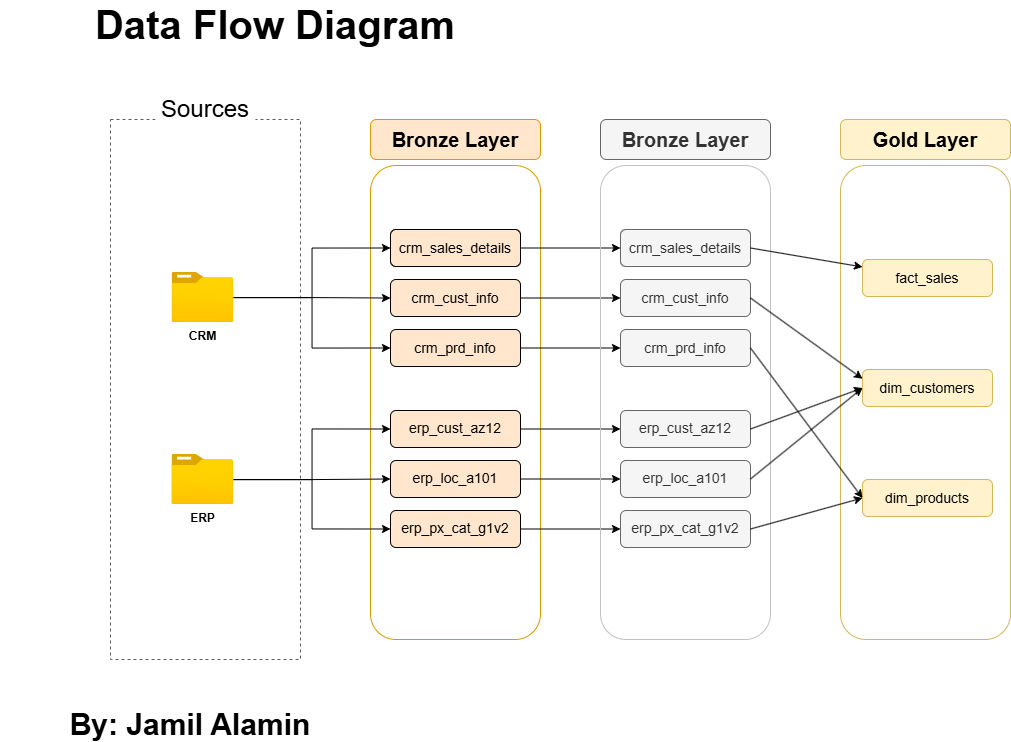

The diagram above was exported from draw.io. Its source (the exported page's mxGraphModel, read from the mxfile embedded in the PNG):
<mxGraphModel dx="1388" dy="835" grid="1" gridSize="10" guides="1" tooltips="1" connect="1" arrows="1" fold="1" page="1" pageScale="1" pageWidth="850" pageHeight="1100" math="0" shadow="0">
  <root>
    <mxCell id="0" />
    <mxCell id="1" parent="0" />
    <mxCell id="TBdsWS_u9HH3rk-2-Gea-47" parent="1" style="text;html=1;whiteSpace=wrap;strokeColor=none;fillColor=none;align=center;verticalAlign=middle;rounded=0;" value="&lt;b&gt;&lt;font style=&quot;font-size: 40px;&quot;&gt;Data Flow Diagram&lt;/font&gt;&lt;/b&gt;" vertex="1">
      <mxGeometry height="30" width="550" x="20" y="150" as="geometry" />
    </mxCell>
    <mxCell id="TBdsWS_u9HH3rk-2-Gea-48" parent="1" style="rounded=0;whiteSpace=wrap;html=1;fillColor=none;dashed=1;strokeColor=#5C5C5C;" value="" vertex="1">
      <mxGeometry height="540" width="190" x="130" y="260" as="geometry" />
    </mxCell>
    <mxCell id="TBdsWS_u9HH3rk-2-Gea-49" parent="1" style="rounded=0;whiteSpace=wrap;html=1;fillColor=default;strokeColor=none;" value="&lt;font style=&quot;font-size: 24px;&quot;&gt;Sources&lt;/font&gt;" vertex="1">
      <mxGeometry height="40" width="100" x="175" y="230" as="geometry" />
    </mxCell>
    <mxCell id="TBdsWS_u9HH3rk-2-Gea-54" parent="1" style="rounded=1;whiteSpace=wrap;html=1;fillColor=#ffe6cc;strokeColor=#d79b00;" value="&lt;font style=&quot;font-size: 20px;&quot;&gt;&lt;b&gt;Bronze Layer&lt;/b&gt;&lt;/font&gt;" vertex="1">
      <mxGeometry height="40" width="170" x="390" y="260" as="geometry" />
    </mxCell>
    <mxCell id="TBdsWS_u9HH3rk-2-Gea-55" parent="1" style="rounded=1;whiteSpace=wrap;html=1;fillColor=none;strokeColor=#d79b00;" value="" vertex="1">
      <mxGeometry height="474" width="170" x="390" y="306" as="geometry" />
    </mxCell>
    <mxCell id="TBdsWS_u9HH3rk-2-Gea-100" edge="1" parent="1" source="TBdsWS_u9HH3rk-2-Gea-60" style="edgeStyle=orthogonalEdgeStyle;rounded=0;orthogonalLoop=1;jettySize=auto;html=1;" target="TBdsWS_u9HH3rk-2-Gea-92">
      <mxGeometry relative="1" as="geometry" />
    </mxCell>
    <mxCell id="TBdsWS_u9HH3rk-2-Gea-101" edge="1" parent="1" source="TBdsWS_u9HH3rk-2-Gea-60" style="edgeStyle=orthogonalEdgeStyle;rounded=0;orthogonalLoop=1;jettySize=auto;html=1;entryX=0;entryY=0.5;entryDx=0;entryDy=0;" target="TBdsWS_u9HH3rk-2-Gea-91">
      <mxGeometry relative="1" as="geometry" />
    </mxCell>
    <mxCell id="TBdsWS_u9HH3rk-2-Gea-102" edge="1" parent="1" source="TBdsWS_u9HH3rk-2-Gea-60" style="edgeStyle=orthogonalEdgeStyle;rounded=0;orthogonalLoop=1;jettySize=auto;html=1;entryX=0;entryY=0.5;entryDx=0;entryDy=0;" target="TBdsWS_u9HH3rk-2-Gea-93">
      <mxGeometry relative="1" as="geometry" />
    </mxCell>
    <mxCell id="TBdsWS_u9HH3rk-2-Gea-60" parent="1" style="image;aspect=fixed;html=1;points=[];align=center;fontSize=12;image=img/lib/azure2/general/Folder_Blank.svg;" value="&lt;b&gt;CRM&lt;/b&gt;" vertex="1">
      <mxGeometry height="50" width="61.61" x="191.5" y="413" as="geometry" />
    </mxCell>
    <mxCell id="TBdsWS_u9HH3rk-2-Gea-97" edge="1" parent="1" source="TBdsWS_u9HH3rk-2-Gea-62" style="edgeStyle=orthogonalEdgeStyle;rounded=0;orthogonalLoop=1;jettySize=auto;html=1;entryX=0;entryY=0.5;entryDx=0;entryDy=0;" target="TBdsWS_u9HH3rk-2-Gea-95">
      <mxGeometry relative="1" as="geometry" />
    </mxCell>
    <mxCell id="TBdsWS_u9HH3rk-2-Gea-98" edge="1" parent="1" source="TBdsWS_u9HH3rk-2-Gea-62" style="edgeStyle=orthogonalEdgeStyle;rounded=0;orthogonalLoop=1;jettySize=auto;html=1;entryX=0;entryY=0.5;entryDx=0;entryDy=0;" target="TBdsWS_u9HH3rk-2-Gea-96">
      <mxGeometry relative="1" as="geometry" />
    </mxCell>
    <mxCell id="TBdsWS_u9HH3rk-2-Gea-99" edge="1" parent="1" source="TBdsWS_u9HH3rk-2-Gea-62" style="edgeStyle=orthogonalEdgeStyle;rounded=0;orthogonalLoop=1;jettySize=auto;html=1;entryX=0;entryY=0.5;entryDx=0;entryDy=0;" target="TBdsWS_u9HH3rk-2-Gea-94">
      <mxGeometry relative="1" as="geometry" />
    </mxCell>
    <mxCell id="TBdsWS_u9HH3rk-2-Gea-62" parent="1" style="image;aspect=fixed;html=1;points=[];align=center;fontSize=12;image=img/lib/azure2/general/Folder_Blank.svg;" value="&lt;b&gt;ERP&lt;/b&gt;" vertex="1">
      <mxGeometry height="50" width="61.61" x="191.45000000000005" y="595" as="geometry" />
    </mxCell>
    <mxCell id="1AD0jLr_U1Rl4V60BJya-9" edge="1" parent="1" source="TBdsWS_u9HH3rk-2-Gea-91" style="edgeStyle=orthogonalEdgeStyle;rounded=0;orthogonalLoop=1;jettySize=auto;html=1;exitX=1;exitY=0.5;exitDx=0;exitDy=0;" target="1AD0jLr_U1Rl4V60BJya-3">
      <mxGeometry relative="1" as="geometry" />
    </mxCell>
    <mxCell id="TBdsWS_u9HH3rk-2-Gea-91" parent="1" style="rounded=1;whiteSpace=wrap;html=1;fillColor=#ffe6cc;strokeColor=default;" value="&lt;font style=&quot;font-size: 14px;&quot;&gt;crm_sales_details&lt;/font&gt;" vertex="1">
      <mxGeometry height="37" width="130" x="410" y="370" as="geometry" />
    </mxCell>
    <mxCell id="1AD0jLr_U1Rl4V60BJya-10" edge="1" parent="1" source="TBdsWS_u9HH3rk-2-Gea-92" style="edgeStyle=orthogonalEdgeStyle;rounded=0;orthogonalLoop=1;jettySize=auto;html=1;exitX=1;exitY=0.5;exitDx=0;exitDy=0;" target="1AD0jLr_U1Rl4V60BJya-4">
      <mxGeometry relative="1" as="geometry" />
    </mxCell>
    <mxCell id="TBdsWS_u9HH3rk-2-Gea-92" parent="1" style="rounded=1;whiteSpace=wrap;html=1;fillColor=#ffe6cc;strokeColor=default;" value="&lt;font style=&quot;font-size: 14px;&quot;&gt;crm_cust_info&lt;/font&gt;" vertex="1">
      <mxGeometry height="37" width="130" x="410" y="420" as="geometry" />
    </mxCell>
    <mxCell id="1AD0jLr_U1Rl4V60BJya-11" edge="1" parent="1" source="TBdsWS_u9HH3rk-2-Gea-93" style="edgeStyle=orthogonalEdgeStyle;rounded=0;orthogonalLoop=1;jettySize=auto;html=1;exitX=1;exitY=0.5;exitDx=0;exitDy=0;" target="1AD0jLr_U1Rl4V60BJya-5">
      <mxGeometry relative="1" as="geometry" />
    </mxCell>
    <mxCell id="TBdsWS_u9HH3rk-2-Gea-93" parent="1" style="rounded=1;whiteSpace=wrap;html=1;fillColor=#ffe6cc;strokeColor=default;" value="&lt;font style=&quot;font-size: 14px;&quot;&gt;crm_prd_info&lt;/font&gt;" vertex="1">
      <mxGeometry height="37" width="130" x="410" y="470" as="geometry" />
    </mxCell>
    <mxCell id="1AD0jLr_U1Rl4V60BJya-12" edge="1" parent="1" source="TBdsWS_u9HH3rk-2-Gea-94" style="edgeStyle=orthogonalEdgeStyle;rounded=0;orthogonalLoop=1;jettySize=auto;html=1;exitX=1;exitY=0.5;exitDx=0;exitDy=0;" target="1AD0jLr_U1Rl4V60BJya-6">
      <mxGeometry relative="1" as="geometry" />
    </mxCell>
    <mxCell id="TBdsWS_u9HH3rk-2-Gea-94" parent="1" style="rounded=1;whiteSpace=wrap;html=1;fillColor=#ffe6cc;strokeColor=default;" value="&lt;font style=&quot;font-size: 14px;&quot;&gt;erp_cust_az12&lt;/font&gt;" vertex="1">
      <mxGeometry height="37" width="130" x="410" y="551" as="geometry" />
    </mxCell>
    <mxCell id="1AD0jLr_U1Rl4V60BJya-13" edge="1" parent="1" source="TBdsWS_u9HH3rk-2-Gea-95" style="edgeStyle=orthogonalEdgeStyle;rounded=0;orthogonalLoop=1;jettySize=auto;html=1;exitX=1;exitY=0.5;exitDx=0;exitDy=0;" target="1AD0jLr_U1Rl4V60BJya-7">
      <mxGeometry relative="1" as="geometry" />
    </mxCell>
    <mxCell id="TBdsWS_u9HH3rk-2-Gea-95" parent="1" style="rounded=1;whiteSpace=wrap;html=1;fillColor=#ffe6cc;strokeColor=default;" value="&lt;font style=&quot;font-size: 14px;&quot;&gt;erp_loc_a101&lt;/font&gt;" vertex="1">
      <mxGeometry height="37" width="130" x="410" y="601" as="geometry" />
    </mxCell>
    <mxCell id="1AD0jLr_U1Rl4V60BJya-14" edge="1" parent="1" source="TBdsWS_u9HH3rk-2-Gea-96" style="edgeStyle=orthogonalEdgeStyle;rounded=0;orthogonalLoop=1;jettySize=auto;html=1;exitX=1;exitY=0.5;exitDx=0;exitDy=0;" target="1AD0jLr_U1Rl4V60BJya-8">
      <mxGeometry relative="1" as="geometry" />
    </mxCell>
    <mxCell id="TBdsWS_u9HH3rk-2-Gea-96" parent="1" style="rounded=1;whiteSpace=wrap;html=1;fillColor=#ffe6cc;strokeColor=default;" value="&lt;font style=&quot;font-size: 14px;&quot;&gt;erp_px_cat_g1v2&lt;/font&gt;" vertex="1">
      <mxGeometry height="37" width="130" x="410" y="651" as="geometry" />
    </mxCell>
    <mxCell id="1AD0jLr_U1Rl4V60BJya-1" parent="1" style="rounded=1;whiteSpace=wrap;html=1;fillColor=#f5f5f5;strokeColor=#666666;fontColor=#333333;" value="&lt;font style=&quot;font-size: 20px;&quot;&gt;&lt;b&gt;Bronze Layer&lt;/b&gt;&lt;/font&gt;" vertex="1">
      <mxGeometry height="40" width="170" x="620" y="260" as="geometry" />
    </mxCell>
    <mxCell id="1AD0jLr_U1Rl4V60BJya-2" parent="1" style="rounded=1;whiteSpace=wrap;html=1;fillColor=none;strokeColor=light-dark(#c2c2c2, #272727);" value="" vertex="1">
      <mxGeometry height="474" width="170" x="620" y="306" as="geometry" />
    </mxCell>
    <mxCell id="1AD0jLr_U1Rl4V60BJya-3" parent="1" style="rounded=1;whiteSpace=wrap;html=1;fillColor=#f5f5f5;strokeColor=#666666;fontColor=#333333;" value="&lt;font style=&quot;font-size: 14px;&quot;&gt;crm_sales_details&lt;/font&gt;" vertex="1">
      <mxGeometry height="37" width="130" x="640" y="370" as="geometry" />
    </mxCell>
    <mxCell id="1AD0jLr_U1Rl4V60BJya-4" parent="1" style="rounded=1;whiteSpace=wrap;html=1;fillColor=#f5f5f5;strokeColor=#666666;fontColor=#333333;" value="&lt;font style=&quot;font-size: 14px;&quot;&gt;crm_cust_info&lt;/font&gt;" vertex="1">
      <mxGeometry height="37" width="130" x="640" y="420" as="geometry" />
    </mxCell>
    <mxCell id="1AD0jLr_U1Rl4V60BJya-5" parent="1" style="rounded=1;whiteSpace=wrap;html=1;fillColor=#f5f5f5;strokeColor=#666666;fontColor=#333333;" value="&lt;font style=&quot;font-size: 14px;&quot;&gt;crm_prd_info&lt;/font&gt;" vertex="1">
      <mxGeometry height="37" width="130" x="640" y="470" as="geometry" />
    </mxCell>
    <mxCell id="1AD0jLr_U1Rl4V60BJya-6" parent="1" style="rounded=1;whiteSpace=wrap;html=1;fillColor=#f5f5f5;strokeColor=#666666;fontColor=#333333;" value="&lt;font style=&quot;font-size: 14px;&quot;&gt;erp_cust_az12&lt;/font&gt;" vertex="1">
      <mxGeometry height="37" width="130" x="640" y="551" as="geometry" />
    </mxCell>
    <mxCell id="1AD0jLr_U1Rl4V60BJya-7" parent="1" style="rounded=1;whiteSpace=wrap;html=1;fillColor=#f5f5f5;strokeColor=#666666;fontColor=#333333;" value="&lt;font style=&quot;font-size: 14px;&quot;&gt;erp_loc_a101&lt;/font&gt;" vertex="1">
      <mxGeometry height="37" width="130" x="640" y="601" as="geometry" />
    </mxCell>
    <mxCell id="1AD0jLr_U1Rl4V60BJya-8" parent="1" style="rounded=1;whiteSpace=wrap;html=1;fillColor=#f5f5f5;strokeColor=#666666;fontColor=#333333;" value="&lt;font style=&quot;font-size: 14px;&quot;&gt;erp_px_cat_g1v2&lt;/font&gt;" vertex="1">
      <mxGeometry height="37" width="130" x="640" y="651" as="geometry" />
    </mxCell>
    <mxCell id="tPFsjmfdVVTFtF1yJ4Kj-1" parent="1" style="rounded=1;whiteSpace=wrap;html=1;fillColor=#fff2cc;strokeColor=#d6b656;" value="&lt;font style=&quot;font-size: 20px;&quot;&gt;&lt;b&gt;Gold Layer&lt;/b&gt;&lt;/font&gt;" vertex="1">
      <mxGeometry height="40" width="170" x="860" y="260" as="geometry" />
    </mxCell>
    <mxCell id="tPFsjmfdVVTFtF1yJ4Kj-2" parent="1" style="rounded=1;whiteSpace=wrap;html=1;fillColor=none;strokeColor=#d6b656;" value="" vertex="1">
      <mxGeometry height="474" width="170" x="860" y="306" as="geometry" />
    </mxCell>
    <mxCell id="tPFsjmfdVVTFtF1yJ4Kj-3" parent="1" style="rounded=1;whiteSpace=wrap;html=1;fillColor=#fff2cc;strokeColor=#d6b656;" value="&lt;font style=&quot;font-size: 14px;&quot;&gt;fact_sales&lt;/font&gt;" vertex="1">
      <mxGeometry height="37" width="130" x="882" y="400" as="geometry" />
    </mxCell>
    <mxCell id="tPFsjmfdVVTFtF1yJ4Kj-4" parent="1" style="rounded=1;whiteSpace=wrap;html=1;fillColor=#fff2cc;strokeColor=#d6b656;" value="&lt;font style=&quot;font-size: 14px;&quot;&gt;dim_customers&lt;/font&gt;" vertex="1">
      <mxGeometry height="37" width="130" x="882" y="510" as="geometry" />
    </mxCell>
    <mxCell id="tPFsjmfdVVTFtF1yJ4Kj-5" parent="1" style="rounded=1;whiteSpace=wrap;html=1;fillColor=#fff2cc;strokeColor=#d6b656;" value="&lt;font style=&quot;font-size: 14px;&quot;&gt;dim_products&lt;/font&gt;" vertex="1">
      <mxGeometry height="37" width="130" x="882" y="620" as="geometry" />
    </mxCell>
    <mxCell id="tPFsjmfdVVTFtF1yJ4Kj-12" edge="1" parent="1" source="1AD0jLr_U1Rl4V60BJya-3" style="endArrow=classic;html=1;rounded=0;exitX=1;exitY=0.5;exitDx=0;exitDy=0;" target="tPFsjmfdVVTFtF1yJ4Kj-3" value="">
      <mxGeometry height="50" relative="1" width="50" as="geometry">
        <mxPoint x="810" y="550" as="sourcePoint" />
        <mxPoint x="860" y="500" as="targetPoint" />
      </mxGeometry>
    </mxCell>
    <mxCell id="tPFsjmfdVVTFtF1yJ4Kj-13" edge="1" parent="1" source="1AD0jLr_U1Rl4V60BJya-4" style="endArrow=classic;html=1;rounded=0;exitX=1;exitY=0.5;exitDx=0;exitDy=0;entryX=0;entryY=0.25;entryDx=0;entryDy=0;" target="tPFsjmfdVVTFtF1yJ4Kj-4" value="">
      <mxGeometry height="50" relative="1" width="50" as="geometry">
        <mxPoint x="780" y="399" as="sourcePoint" />
        <mxPoint x="892" y="417" as="targetPoint" />
      </mxGeometry>
    </mxCell>
    <mxCell id="tPFsjmfdVVTFtF1yJ4Kj-14" edge="1" parent="1" source="1AD0jLr_U1Rl4V60BJya-6" style="endArrow=classic;html=1;rounded=0;exitX=1;exitY=0.5;exitDx=0;exitDy=0;entryX=0;entryY=0.5;entryDx=0;entryDy=0;" target="tPFsjmfdVVTFtF1yJ4Kj-4" value="">
      <mxGeometry height="50" relative="1" width="50" as="geometry">
        <mxPoint x="780" y="449" as="sourcePoint" />
        <mxPoint x="892" y="529" as="targetPoint" />
      </mxGeometry>
    </mxCell>
    <mxCell id="tPFsjmfdVVTFtF1yJ4Kj-15" edge="1" parent="1" source="1AD0jLr_U1Rl4V60BJya-5" style="endArrow=classic;html=1;rounded=0;exitX=1;exitY=0.5;exitDx=0;exitDy=0;entryX=0;entryY=0.5;entryDx=0;entryDy=0;" target="tPFsjmfdVVTFtF1yJ4Kj-5" value="">
      <mxGeometry height="50" relative="1" width="50" as="geometry">
        <mxPoint x="780" y="580" as="sourcePoint" />
        <mxPoint x="892" y="539" as="targetPoint" />
      </mxGeometry>
    </mxCell>
    <mxCell id="tPFsjmfdVVTFtF1yJ4Kj-16" edge="1" parent="1" source="1AD0jLr_U1Rl4V60BJya-7" style="endArrow=classic;html=1;rounded=0;exitX=1;exitY=0.5;exitDx=0;exitDy=0;entryX=0;entryY=0.5;entryDx=0;entryDy=0;" target="tPFsjmfdVVTFtF1yJ4Kj-4" value="">
      <mxGeometry height="50" relative="1" width="50" as="geometry">
        <mxPoint x="780" y="499" as="sourcePoint" />
        <mxPoint x="892" y="649" as="targetPoint" />
      </mxGeometry>
    </mxCell>
    <mxCell id="tPFsjmfdVVTFtF1yJ4Kj-18" edge="1" parent="1" source="1AD0jLr_U1Rl4V60BJya-8" style="endArrow=classic;html=1;rounded=0;exitX=1;exitY=0.5;exitDx=0;exitDy=0;entryX=0;entryY=0.5;entryDx=0;entryDy=0;" target="tPFsjmfdVVTFtF1yJ4Kj-5" value="">
      <mxGeometry height="50" relative="1" width="50" as="geometry">
        <mxPoint x="780" y="630" as="sourcePoint" />
        <mxPoint x="892" y="539" as="targetPoint" />
      </mxGeometry>
    </mxCell>
    <mxCell id="L6byVQ7EKL9FVa38C6eN-1" parent="1" style="text;html=1;whiteSpace=wrap;strokeColor=none;fillColor=none;align=center;verticalAlign=middle;rounded=0;fontStyle=1;fontSize=30;" value="By: Jamil Alamin" vertex="1">
      <mxGeometry height="30" width="300" x="60" y="850" as="geometry" />
    </mxCell>
  </root>
</mxGraphModel>